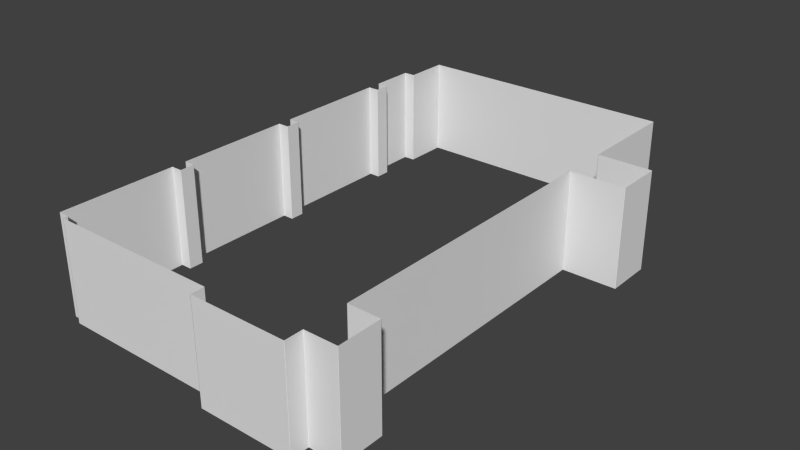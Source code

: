# Source: Walls.blend  (saved by Blender 2.91.10; exported with 4.5.12 LTS)
import bpy
from mathutils import Matrix  # noqa: F401  (used for matrix-valued properties, if any)

bpy.ops.wm.read_factory_settings(use_empty=True)
scene = bpy.context.scene
scene.name = 'Scene'

# ---- collections
col_collection_1 = bpy.data.collections.new('Collection 1'); scene.collection.children.link(col_collection_1)

# ---- world
world_world = bpy.data.worlds.new('World'); scene.world = world_world
world_world.color = (0.05088, 0.05088, 0.05088)
world_world.use_sun_shadow = False
world_world.sun_shadow_jitter_overblur = 0.0
world_world.cycles.sampling_method = 'MANUAL'
world_world.cycles.sample_map_resolution = 256

# ---- meshes
me_plane = bpy.data.meshes.new('Plane')
me_plane.from_pydata([(-3.48, 5.797, 0.0), (-3.48, 7.028, 0.0), (-3.167, 8.259, 0.0), (-3.168, 7.034, 0.0), (-3.174, 5.803, 0.0), (-3.171, 5.391, 0.0), (-3.48, 5.393, 0.0), (-3.48, 2.146, 0.0), (-3.171, 2.146, 0.0), (-3.171, 1.74, 0.0), (-3.48, 1.74, 0.0), (-3.48, -1.509, 0.0), (-3.171, -1.509, 0.0), (-3.174, -1.921, 0.0), (-3.48, -1.921, 0.0), (-3.48, -5.167, 0.0), (-3.168, -5.167, 0.0), (-3.168, -5.296, 0.0), (1.539, -5.296, 0.0), (1.536, -5.666, 0.0), (4.129, -5.666, 0.0), (4.129, -5.167, 0.0), (5.006, -5.167, 0.0), (5.006, -3.959, 0.0), (4.129, -3.959, 0.0), (4.129, 4.094, 0.0), (5.641, 4.101, 0.0), (5.641, 5.392, 0.0), (4.129, 5.399, 0.0), (4.129, 8.265, 0.0), (-3.48, 5.797, 2.743), (-3.48, 7.028, 2.743), (-3.167, 8.259, 2.743), (-3.168, 7.034, 2.743), (-3.174, 5.803, 2.743), (-3.171, 5.391, 2.743), (-3.48, 5.393, 2.743), (-3.48, 2.146, 2.743), (-3.171, 2.146, 2.743), (-3.171, 1.74, 2.743), (-3.48, 1.74, 2.743), (-3.48, -1.509, 2.743), (-3.171, -1.509, 2.743), (-3.174, -1.921, 2.743), (-3.48, -1.921, 2.743), (-3.48, -5.167, 2.743), (-3.168, -5.167, 2.743), (-3.168, -5.296, 2.743), (1.539, -5.296, 2.743), (1.536, -5.666, 2.743), (4.129, -5.666, 2.743), (4.129, -5.167, 2.743), (5.006, -5.167, 2.743), (5.006, -3.959, 2.743), (4.129, -3.959, 2.743), (4.129, 4.094, 2.743), (5.641, 4.101, 2.743), (5.641, 5.392, 2.743), (4.129, 5.399, 2.743), (4.129, 8.265, 2.743)], [], [(28, 58, 59, 29), (17, 47, 48, 18), (6, 36, 37, 7), (26, 56, 57, 27), (4, 34, 35, 5), (15, 45, 46, 16), (24, 54, 55, 25), (3, 33, 31, 1), (13, 43, 44, 14), (22, 52, 53, 23), (0, 30, 34, 4), (11, 41, 42, 12), (20, 50, 51, 21), (9, 39, 40, 10), (2, 29, 59, 32), (18, 48, 49, 19), (7, 37, 38, 8), (27, 57, 58, 28), (16, 46, 47, 17), (5, 35, 36, 6), (25, 55, 56, 26), (2, 32, 33, 3), (14, 44, 45, 15), (23, 53, 54, 24), (1, 31, 30, 0), (12, 42, 43, 13), (21, 51, 52, 22), (10, 40, 41, 11), (19, 49, 50, 20), (8, 38, 39, 9)])
me_plane.polygons.foreach_set('use_smooth', [True] * 30)
_uv = me_plane.uv_layers.new(name='UVMap')
_uv.uv.foreach_set('vector', [4.501, 0.001257, 4.501, 0.9966, 5.541, 0.9966, 5.541, 0.001259, 14.01, 0.001258, 14.01, 0.9966, 15.71, 0.9965, 15.71, 0.001247, 9.566, 0.001266, 9.566, 0.9966, 10.74, 0.9966, 10.74, 0.001266, 3.91, 0.001255, 3.91, 0.9966, 4.379, 0.9966, 4.379, 0.001256, 9.304, 0.001266, 9.304, 0.9966, 9.454, 0.9966, 9.454, 0.001266, 13.85, 0.001258, 13.85, 0.9966, 13.96, 0.9966, 13.96, 0.001258, 0.7588, 0.001244, 0.7588, 0.9965, 3.788, 0.9966, 3.788, 0.001255, 8.75, 0.001265, 8.75, 0.9966, 8.863, 0.9966, 8.863, 0.001265, 12.56, 0.001264, 12.56, 0.9966, 12.67, 0.9966, 12.67, 0.001264, 0.305, 0.001243, 0.305, 0.9965, 0.6364, 0.9965, 0.6364, 0.001244, 9.193, 0.001266, 9.193, 0.9966, 9.304, 0.9966, 9.304, 0.001266, 12.3, 0.001264, 12.3, 0.9966, 12.41, 0.9966, 12.41, 0.001264, 0.001182, 0.001241, 0.001178, 0.9965, 0.1825, 0.9965, 0.1825, 0.001242, 11.0, 0.001266, 11.0, 0.9966, 11.12, 0.9966, 11.12, 0.001266, 8.189, 0.001264, 5.541, 0.001259, 5.541, 0.9966, 8.189, 0.9966, 15.71, 0.001247, 15.71, 0.9965, 15.85, 0.9965, 15.85, 0.001247, 10.74, 0.001266, 10.74, 0.9966, 10.86, 0.9966, 10.86, 0.001266, 4.379, 0.001256, 4.379, 0.9966, 4.501, 0.9966, 4.501, 0.001257, 13.96, 0.001258, 13.96, 0.9966, 14.01, 0.9966, 14.01, 0.001258, 9.454, 0.001266, 9.454, 0.9966, 9.566, 0.9966, 9.566, 0.001266, 3.788, 0.001255, 3.788, 0.9966, 3.91, 0.9966, 3.91, 0.001255, 8.189, 0.001264, 8.189, 0.9966, 8.75, 0.9966, 8.75, 0.001265, 12.67, 0.001264, 12.67, 0.9966, 13.85, 0.9966, 13.85, 0.001258, 0.6364, 0.001244, 0.6364, 0.9965, 0.7588, 0.9965, 0.7588, 0.001244, 8.863, 0.001265, 8.863, 0.9966, 9.193, 0.9966, 9.193, 0.001266, 12.41, 0.001264, 12.41, 0.9966, 12.56, 0.9966, 12.56, 0.001264, 0.1825, 0.001242, 0.1825, 0.9965, 0.305, 0.9965, 0.305, 0.001243, 11.12, 0.001266, 11.12, 0.9966, 12.3, 0.9966, 12.3, 0.001264, 15.85, 0.001247, 15.85, 0.9965, 16.79, 0.9965, 16.79, 0.00124, 10.86, 0.001266, 10.86, 0.9966, 11.0, 0.9966, 11.0, 0.001266])
me_plane.use_remesh_preserve_volume = False
me_plane.use_remesh_preserve_attributes = False
me_plane.use_mirror_vertex_groups = False
me_plane.update()

# ---- objects
ob_plane = bpy.data.objects.new('Plane', me_plane)

# ---- transforms, parenting, visibility, modifiers, constraints
ob_plane.location = (0.0, 0.0, 0.0)
ob_plane.lineart.crease_threshold = 0.0
_m = ob_plane.modifiers.new('Bevel', 'BEVEL')
_m.width = 0.011
_m.width_pct = 0.011
_m.segments = 2
_m.limit_method = 'NONE'
_m.profile = 1.0
_m.spread = 0.0

# ---- collection membership
col_collection_1.objects.link(ob_plane)

# ---- scene / render settings (as saved in the file)
scene.frame_start = 1; scene.frame_end = 250; scene.frame_set(2)
scene.render.engine = 'BLENDER_EEVEE_NEXT'
scene.render.resolution_percentage = 50
scene.render.dither_intensity = 0.0
scene.cycles.use_denoising = False
scene.cycles.samples = 10
scene.cycles.sampling_pattern = 'TABULATED_SOBOL'
scene.cycles.light_sampling_threshold = 0.0
scene.cycles.use_adaptive_sampling = False
scene.cycles.use_light_tree = False
scene.cycles.blur_glossy = 0.0
scene.cycles.pixel_filter_type = 'GAUSSIAN'
scene.cycles.sample_clamp_indirect = 0.0
scene.view_settings.view_transform = 'Standard'
bpy.context.view_layer.update()

# ---- added for rendering (the .blend has no active camera and no usable light): camera, sun
cam_auto = bpy.data.cameras.new('AutoCamera')
cam_auto.lens = 50.0
cam_auto.sensor_width = 36.0
cam_auto.clip_end = 1000.0
ob_auto_camera = bpy.data.objects.new('AutoCamera', cam_auto)
scene.collection.objects.link(ob_auto_camera)
ob_auto_camera.location = (16.6949, -17.4379, 13.863)
ob_auto_camera.rotation_euler = (1.09748, -7.21219e-08, 0.694738)
scene.camera = ob_auto_camera
light_auto_sun = bpy.data.lights.new('AutoSun', 'SUN')
light_auto_sun.energy = 3.0
light_auto_sun.angle = 0.0523599
ob_auto_sun = bpy.data.objects.new('AutoSun', light_auto_sun)
scene.collection.objects.link(ob_auto_sun)
ob_auto_sun.rotation_euler = (0.872665, 0.174533, 0.523599)
bpy.context.view_layer.update()
